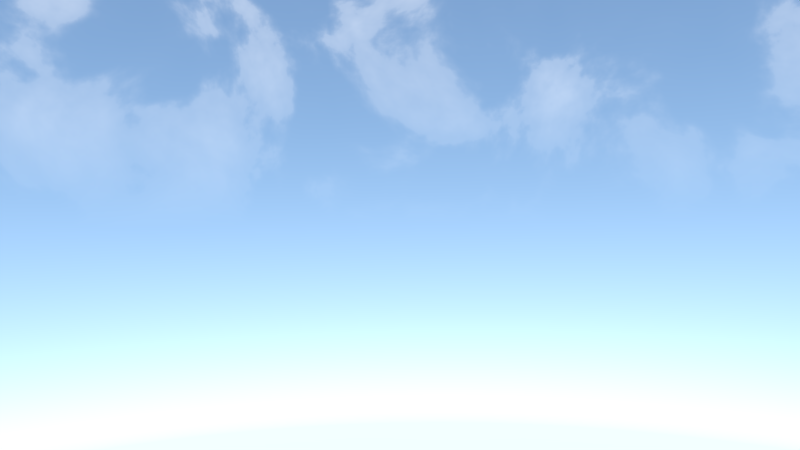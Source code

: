 # Source: DM-Bayern-Shot1.blend  (saved by Blender 2.76.0; exported with 4.5.12 LTS)
import bpy
from mathutils import Matrix  # noqa: F401  (used for matrix-valued properties, if any)

bpy.ops.wm.read_factory_settings(use_empty=True)
scene = bpy.context.scene
scene.name = 'Scene'

# ---- collections
col_collection_1 = bpy.data.collections.new('Collection 1'); scene.collection.children.link(col_collection_1)
col_blume = bpy.data.collections.new('Blume')  # instanced only; not linked into the scene
col_hase_001 = bpy.data.collections.new('Hase.001')  # instanced only; not linked into the scene
col_gras = bpy.data.collections.new('Gras')  # instanced only; not linked into the scene
col_huette = bpy.data.collections.new('Huette')  # instanced only; not linked into the scene
col_berge = bpy.data.collections.new('Berge')  # instanced only; not linked into the scene
col_baum1 = bpy.data.collections.new('Baum1')  # instanced only; not linked into the scene
col_masskrug_001 = bpy.data.collections.new('Masskrug.001')  # instanced only; not linked into the scene
col_ziege = bpy.data.collections.new('Ziege')  # instanced only; not linked into the scene
col_baum2 = bpy.data.collections.new('Baum2')  # instanced only; not linked into the scene
col_lanschaft = bpy.data.collections.new('Lanschaft')  # instanced only; not linked into the scene

# ---- materials (node trees are filled in below, after node groups)
mat_sonne = bpy.data.materials.new('sonne')
mat_sonne.alpha_threshold = 0.0
mat_sonne.roughness = 0.5
mat_beleuchtung = bpy.data.materials.new('beleuchtung')
mat_beleuchtung.alpha_threshold = 0.0
mat_beleuchtung.roughness = 0.5
mat_material = bpy.data.materials.new('Material')
mat_material.alpha_threshold = 0.0
mat_material.roughness = 0.5

# ---- material node trees
mat_sonne.use_nodes = True; mat_sonne.node_tree.nodes.clear()
_N = mat_sonne.node_tree.nodes; _L = mat_sonne.node_tree.links
n0 = _N.new('ShaderNodeOutputMaterial'); n0.name = 'Material Output'; n0.location = (300, 300)
n1 = _N.new('ShaderNodeEmission'); n1.name = 'Emission'; n1.location = (10, 300)
n1.inputs[0].default_value = (0.8689, 0.84, 0.4683, 1.0)
n1.inputs[1].default_value = 13.0
_L.new(n1.outputs[0], n0.inputs[0])
n0.is_active_output = True
mat_beleuchtung.use_nodes = True; mat_beleuchtung.node_tree.nodes.clear()
_N = mat_beleuchtung.node_tree.nodes; _L = mat_beleuchtung.node_tree.links
n0 = _N.new('ShaderNodeOutputMaterial'); n0.name = 'Material Output'; n0.location = (300, 300)
n1 = _N.new('ShaderNodeEmission'); n1.name = 'Emission'; n1.location = (10, 300)
n1.inputs[0].default_value = (0.5093, 1.0, 0.4765, 1.0)
_L.new(n1.outputs[0], n0.inputs[0])
n0.is_active_output = True
mat_material.use_nodes = True; mat_material.node_tree.nodes.clear()
_N = mat_material.node_tree.nodes; _L = mat_material.node_tree.links
n0 = _N.new('ShaderNodeOutputMaterial'); n0.name = 'Material Output'; n0.location = (300, 300)
n1 = _N.new('ShaderNodeEmission'); n1.name = 'Emission'; n1.location = (10, 300)
n1.inputs[0].default_value = (0.8, 0.7674, 0.5101, 1.0)
n1.inputs[1].default_value = 4.4
_L.new(n1.outputs[0], n0.inputs[0])
n0.is_active_output = True

# ---- world
world_world = bpy.data.worlds.new('World'); scene.world = world_world
world_world.use_nodes = True; world_world.node_tree.nodes.clear()
_N = world_world.node_tree.nodes; _L = world_world.node_tree.links
n0 = _N.new('ShaderNodeOutputWorld'); n0.name = 'World Output'; n0.location = (390, 300)
n1 = _N.new('ShaderNodeBackground'); n1.name = 'Background'; n1.location = (100, 300)
n1.inputs[1].default_value = 3.2
n2 = _N.new('ShaderNodeMix'); n2.name = 'Mix.001'; n2.location = (-391, 677)
n2.data_type = 'RGBA'
n2.blend_type = 'MULTIPLY'
n2.inputs[0].default_value = 1.0
n3 = _N.new('ShaderNodeValToRGB'); n3.name = 'ColorRamp.001'; n3.location = (-741, 518)
while len(n3.color_ramp.elements) > 1: n3.color_ramp.elements.remove(n3.color_ramp.elements[-1])
n3.color_ramp.elements[0].position = 0.0; n3.color_ramp.elements[0].color = (0.0, 0.0, 0.0, 1.0)
_e = n3.color_ramp.elements.new(0.4451); _e.color = (1.0, 1.0, 1.0, 1.0)
n4 = _N.new('ShaderNodeMix'); n4.name = 'Mix'; n4.location = (-139, 447)
n4.data_type = 'RGBA'
n5 = _N.new('ShaderNodeTexCoord'); n5.name = 'Texture Coordinate'; n5.location = (-1829, 319)
n6 = _N.new('ShaderNodeNormal'); n6.name = 'Normal'; n6.location = (-931, 493)
n7 = _N.new('ShaderNodeTexSky'); n7.name = 'Sky Texture'; n7.location = (-432, 359)
n7.sky_type = 'HOSEK_WILKIE'
n7.ground_albedo = 1.0
n7.sun_elevation = 1.571
n8 = _N.new('ShaderNodeMapping'); n8.name = 'Mapping'; n8.location = (-1452, 288)
n8.inputs[1].default_value = (0.0, 0.0, 0.3)
n9 = _N.new('ShaderNodeValToRGB'); n9.name = 'ColorRamp'; n9.location = (-851, 783)
n9.width = 280
n9.color_ramp.interpolation = 'B_SPLINE'
while len(n9.color_ramp.elements) > 1: n9.color_ramp.elements.remove(n9.color_ramp.elements[-1])
n9.color_ramp.elements[0].position = 0.0; n9.color_ramp.elements[0].color = (0.0, 0.0, 0.0, 1.0)
_e = n9.color_ramp.elements.new(0.4411); _e.color = (0.01014, 0.01014, 0.01014, 1.0)
_e = n9.color_ramp.elements.new(0.5); _e.color = (0.08851, 0.08851, 0.08851, 1.0)
_e = n9.color_ramp.elements.new(0.8417); _e.color = (1.0, 1.0, 1.0, 1.0)
n10 = _N.new('ShaderNodeTexNoise'); n10.name = 'Noise Texture'; n10.location = (-1470, 762)
n10.inputs[3].default_value = 16.0
n10.inputs[8].default_value = 0.25
n11 = _N.new('ShaderNodeMapping'); n11.name = 'Mapping.001'; n11.location = (-1252, 785)
n11.vector_type = 'VECTOR'
n11.inputs[3].default_value = (0.7, 1.0, 1.0)
_L.new(n1.outputs[0], n0.inputs[0])
_L.new(n7.outputs[0], n4.inputs[6])
_L.new(n4.outputs[2], n1.inputs[0])
_L.new(n9.outputs[0], n2.inputs[6])
_L.new(n2.outputs[2], n4.inputs[0])
_L.new(n3.outputs[0], n2.inputs[7])
_L.new(n5.outputs[0], n8.inputs[0])
_L.new(n6.outputs[1], n3.inputs[0])
_L.new(n5.outputs[0], n6.inputs[0])
_L.new(n8.outputs[0], n7.inputs[0])
_L.new(n10.outputs[0], n11.inputs[0])
_L.new(n11.outputs[0], n9.inputs[0])
n0.is_active_output = True
world_world.color = (0.05088, 0.05088, 0.05088)
world_world.use_sun_shadow = False
world_world.sun_shadow_jitter_overblur = 0.0
world_world.cycles.sampling_method = 'MANUAL'
world_world.cycles.sample_map_resolution = 256
world_world.light_settings.ao_factor = 0.1772
world_world.light_settings.distance = 3.3

# ---- cameras
cam_camera = bpy.data.cameras.new('Camera')
cam_camera.sensor_fit = 'HORIZONTAL'
cam_camera.clip_end = 2000.0
cam_camera.lens = 19.38
cam_camera.sensor_width = 24.4
cam_camera.sensor_height = 13.5
cam_camera.display_size = 2.0
cam_camera.dof.focus_distance = 0.0

# ---- lights
light_sun = bpy.data.lights.new('Sun', 'SUN')
light_sun.color = (0.9874, 1.0, 0.6092)
light_sun.transmission_factor = 0.0
light_sun.angle = 0.9273
light_sun.energy = 7.7
light_sun.shadow_buffer_clip_start = 0.5
light_sun.shadow_soft_size = 0.5
light_sun.shadow_cascade_max_distance = 1000.0
light_sun.cycles.use_multiple_importance_sampling = False

# ---- meshes
me_circle_003 = bpy.data.meshes.new('Circle.003')
me_circle_003.from_pydata([(0.0, 1.0, 0.0), (-0.342, 0.9397, 0.0), (-0.6428, 0.766, 0.0), (-0.866, 0.5, 0.0), (-0.9848, 0.1736, 0.0), (-0.9848, -0.1736, 0.0), (-0.866, -0.5, 0.0), (-0.6428, -0.766, 0.0), (-0.342, -0.9397, 0.0), (-1.51e-07, -1.0, 0.0), (0.342, -0.9397, 0.0), (0.6428, -0.766, 0.0), (0.866, -0.5, 0.0), (0.9848, -0.1736, 0.0), (0.9848, 0.1736, 0.0), (0.866, 0.5, 0.0), (0.6428, 0.766, 0.0), (0.342, 0.9397, 0.0)], [], [(1, 2, 3, 4, 5, 6, 7, 8, 9, 10, 11, 12, 13, 14, 15, 16, 17, 0)])
me_circle_003.materials.append(mat_sonne)
me_circle_003.use_remesh_preserve_volume = False
me_circle_003.use_remesh_preserve_attributes = False
me_circle_003.use_mirror_vertex_groups = False
me_circle_003.update()
me_circle_002 = bpy.data.meshes.new('Circle.002')
me_circle_002.from_pydata([(0.0, 1.0, 0.0), (-0.342, 0.9397, 0.0), (-0.6428, 0.766, 0.0), (-0.866, 0.5, 0.0), (-0.9848, 0.1736, 0.0), (-0.9848, -0.1736, 0.0), (-0.866, -0.5, 0.0), (-0.6428, -0.766, 0.0), (-0.342, -0.9397, 0.0), (-1.51e-07, -1.0, 0.0), (0.342, -0.9397, 0.0), (0.6428, -0.766, 0.0), (0.866, -0.5, 0.0), (0.9848, -0.1736, 0.0), (0.9848, 0.1736, 0.0), (0.866, 0.5, 0.0), (0.6428, 0.766, 0.0), (0.342, 0.9397, 0.0)], [], [(1, 2, 3, 4, 5, 6, 7, 8, 9, 10, 11, 12, 13, 14, 15, 16, 17, 0)])
me_circle_002.materials.append(mat_sonne)
me_circle_002.use_remesh_preserve_volume = False
me_circle_002.use_remesh_preserve_attributes = False
me_circle_002.use_mirror_vertex_groups = False
me_circle_002.update()
me_circle_001 = bpy.data.meshes.new('Circle.001')
me_circle_001.from_pydata([(0.0, 1.0, 0.0), (-0.342, 0.9397, 0.0), (-0.6428, 0.766, 0.0), (-0.866, 0.5, 0.0), (-0.9848, 0.1736, 0.0), (-0.9848, -0.1736, 0.0), (-0.866, -0.5, 0.0), (-0.6428, -0.766, 0.0), (-0.342, -0.9397, 0.0), (-1.51e-07, -1.0, 0.0), (0.342, -0.9397, 0.0), (0.6428, -0.766, 0.0), (0.866, -0.5, 0.0), (0.9848, -0.1736, 0.0), (0.9848, 0.1736, 0.0), (0.866, 0.5, 0.0), (0.6428, 0.766, 0.0), (0.342, 0.9397, 0.0)], [], [(1, 2, 3, 4, 5, 6, 7, 8, 9, 10, 11, 12, 13, 14, 15, 16, 17, 0)])
me_circle_001.polygons.foreach_set('material_index', [1])
me_circle_001.materials.append(mat_sonne)
me_circle_001.materials.append(mat_beleuchtung)
me_circle_001.use_remesh_preserve_volume = False
me_circle_001.use_remesh_preserve_attributes = False
me_circle_001.use_mirror_vertex_groups = False
me_circle_001.update()
me_circle = bpy.data.meshes.new('Circle')
me_circle.from_pydata([(-4.858, -6.959, -4.079), (-5.035, -6.95, -4.076), (-5.207, -6.906, -4.067), (-5.367, -6.831, -4.052), (-5.509, -6.726, -4.032), (-5.627, -6.596, -4.008), (-5.717, -6.445, -3.981), (-5.776, -6.28, -3.951), (-5.801, -6.107, -3.92), (-5.791, -5.933, -3.888), (-5.746, -5.764, -3.858), (-5.669, -5.606, -3.831), (-5.563, -5.467, -3.806), (-5.43, -5.35, -3.786), (-5.278, -5.261, -3.771), (-5.11, -5.203, -3.762), (-4.934, -5.179, -3.759), (-4.757, -5.188, -3.761), (-4.585, -5.232, -3.77), (-4.425, -5.307, -3.785), (-4.283, -5.412, -3.805), (-4.165, -5.542, -3.829), (-4.075, -5.693, -3.856), (-4.016, -5.857, -3.886), (-3.992, -6.03, -3.917), (-4.002, -6.205, -3.949), (-4.046, -6.374, -3.979), (-4.123, -6.532, -4.006), (-4.23, -6.671, -4.031), (-4.362, -6.788, -4.051), (-4.515, -6.877, -4.066), (-4.682, -6.935, -4.075)], [], [(1, 2, 3, 4, 5, 6, 7, 8, 9, 10, 11, 12, 13, 14, 15, 16, 17, 18, 19, 20, 21, 22, 23, 24, 25, 26, 27, 28, 29, 30, 31, 0)])
me_circle.materials.append(mat_material)
me_circle.use_remesh_preserve_volume = False
me_circle.use_remesh_preserve_attributes = False
me_circle.use_mirror_vertex_groups = False
me_circle.update()

# ---- objects
ob_licht_1_001 = bpy.data.objects.new('Licht 1.001', me_circle_003)
ob_blume_003 = bpy.data.objects.new('Blume.003', None)
ob_blume_002 = bpy.data.objects.new('Blume.002', None)
ob_blume_001 = bpy.data.objects.new('Blume.001', None)
ob_blume = bpy.data.objects.new('Blume', None)
ob_licht_2 = bpy.data.objects.new('Licht 2', me_circle_002)
ob_licht_1 = bpy.data.objects.new('Licht 1', me_circle_001)
ob_hase_001 = bpy.data.objects.new('Hase.001', None)
ob_gras_000 = bpy.data.objects.new('Gras.000', None)
ob_licht_huette = bpy.data.objects.new('Licht huette', me_circle)
ob_huette = bpy.data.objects.new('Huette', None)
ob_camera = bpy.data.objects.new('Camera', cam_camera)
ob_gras_007 = bpy.data.objects.new('Gras.007', None)
ob_gras_006 = bpy.data.objects.new('Gras.006', None)
ob_gras_005 = bpy.data.objects.new('Gras.005', None)
ob_gras_004 = bpy.data.objects.new('Gras.004', None)
ob_gras_003 = bpy.data.objects.new('Gras.003', None)
ob_gras_002 = bpy.data.objects.new('Gras.002', None)
ob_berge = bpy.data.objects.new('Berge', None)
ob_baum1_003 = bpy.data.objects.new('Baum1.003', None)
ob_sun = bpy.data.objects.new('Sun', light_sun)
ob_masskrug_001 = bpy.data.objects.new('Masskrug.001', None)
ob_ziege = bpy.data.objects.new('Ziege', None)
ob_baum2_002 = bpy.data.objects.new('Baum2.002', None)
ob_baum1_002 = bpy.data.objects.new('Baum1.002', None)
ob_baum2_001 = bpy.data.objects.new('Baum2.001', None)
ob_baum2 = bpy.data.objects.new('Baum2', None)
ob_baum1_001 = bpy.data.objects.new('Baum1.001', None)
ob_baum1 = bpy.data.objects.new('Baum1', None)
ob_lanschaft = bpy.data.objects.new('Lanschaft', None)

# ---- transforms, parenting, visibility, modifiers, constraints
ob_licht_1_001.location = (52.18, 6.474, 28.61)
ob_licht_1_001.rotation_euler = (0.4747, 0.7681, 0.7899)
ob_licht_1_001.scale = (-18.6, -18.6, -18.6)
ob_licht_1_001.visible_camera = False
ob_licht_1_001.visible_shadow = False
ob_licht_1_001.lineart.crease_threshold = 0.0
ob_blume_003.location = (17.76, 0.8414, 2.104)
ob_blume_003.rotation_euler = (-0.1098, 0.2256, -0.4168)
ob_blume_003.scale = (0.8228, 0.8228, 0.8228)
ob_blume_003.empty_image_offset = (0.0, 0.0)
ob_blume_003.show_instancer_for_render = False
ob_blume_003.instance_type = 'COLLECTION'
ob_blume_003.lineart.crease_threshold = 0.0
ob_blume_002.location = (19.9, -9.501, 2.357)
ob_blume_002.rotation_euler = (-0.09624, 0.5104, -0.6923)
ob_blume_002.empty_image_offset = (0.0, 0.0)
ob_blume_002.show_instancer_for_render = False
ob_blume_002.instance_type = 'COLLECTION'
ob_blume_002.lineart.crease_threshold = 0.0
ob_blume_001.location = (20.52, -8.026, 2.302)
ob_blume_001.rotation_euler = (0.0, 0.4015, 0.281)
ob_blume_001.empty_image_offset = (0.0, 0.0)
ob_blume_001.show_instancer_for_render = False
ob_blume_001.instance_type = 'COLLECTION'
ob_blume_001.lineart.crease_threshold = 0.0
ob_blume.location = (18.09, -3.495, 2.349)
ob_blume.rotation_euler = (0.0, 0.4015, -0.3233)
ob_blume.empty_image_offset = (0.0, 0.0)
ob_blume.show_instancer_for_render = False
ob_blume.instance_type = 'COLLECTION'
ob_blume.lineart.crease_threshold = 0.0
ob_licht_2.location = (17.47, 2.155, 4.921)
ob_licht_2.rotation_euler = (2.921, 1.358, 1.927)
ob_licht_2.scale = (2.68, 2.68, 2.68)
ob_licht_2.hide_viewport = True
ob_licht_2.visible_camera = False
ob_licht_2.lineart.crease_threshold = 0.0
ob_licht_1.location = (22.63, -4.7, 3.952)
ob_licht_1.rotation_euler = (0.0, 1.496, -0.8632)
ob_licht_1.scale = (1.834, 1.834, 1.834)
ob_licht_1.hide_viewport = True
ob_licht_1.visible_camera = False
ob_licht_1.visible_shadow = False
ob_licht_1.lineart.crease_threshold = 0.0
ob_hase_001.location = (18.37, 1.691, 1.777)
ob_hase_001.rotation_euler = (-0.06864, 0.1915, 0.5256)
ob_hase_001.empty_image_offset = (0.0, 0.0)
ob_hase_001.show_instancer_for_render = False
ob_hase_001.instance_type = 'COLLECTION'
ob_hase_001.lineart.crease_threshold = 0.0
ob_gras_000.location = (15.53, -2.465, 2.642)
ob_gras_000.rotation_euler = (-0.2409, -0.1503, -2.371)
ob_gras_000.scale = (0.7733, 0.7679, 0.7954)
ob_gras_000.empty_image_offset = (0.0, 0.0)
ob_gras_000.show_instancer_for_render = False
ob_gras_000.instance_type = 'COLLECTION'
ob_gras_000.lineart.crease_threshold = 0.0
ob_licht_huette.location = (11.68, -0.6623, 11.3)
ob_licht_huette.visible_camera = False
ob_licht_huette.lineart.crease_threshold = 0.0
ob_huette.location = (6.277, -6.287, 3.446)
ob_huette.rotation_euler = (-0.03956, 0.0149, 0.8752)
ob_huette.scale = (2.523, 2.523, 2.523)
ob_huette.empty_image_offset = (0.0, 0.0)
ob_huette.show_instancer_for_render = False
ob_huette.instance_type = 'COLLECTION'
ob_huette.lineart.crease_threshold = 0.0
ob_camera.location = (30.08, -5.685, 3.727)
ob_camera.rotation_euler = (1.569, 0.01784, 1.448)
ob_camera.lineart.crease_threshold = 0.0
ob_gras_007.location = (20.0, 1.129, 1.651)
ob_gras_007.rotation_euler = (-0.2014, -0.2279, -0.8359)
ob_gras_007.scale = (0.643, 0.6384, 0.6613)
ob_gras_007.empty_image_offset = (0.0, 0.0)
ob_gras_007.show_instancer_for_render = False
ob_gras_007.instance_type = 'COLLECTION'
ob_gras_007.lineart.crease_threshold = 0.0
ob_gras_006.location = (20.82, -10.64, 2.242)
ob_gras_006.rotation_euler = (-0.009853, -0.4355, -3.437)
ob_gras_006.scale = (0.8507, 0.8598, 0.6544)
ob_gras_006.empty_image_offset = (0.0, 0.0)
ob_gras_006.show_instancer_for_render = False
ob_gras_006.instance_type = 'COLLECTION'
ob_gras_006.lineart.crease_threshold = 0.0
ob_gras_005.location = (22.65, -13.09, 1.743)
ob_gras_005.rotation_euler = (-0.01595, -0.1436, -3.285)
ob_gras_005.scale = (0.6442, 0.6511, 0.4955)
ob_gras_005.empty_image_offset = (0.0, 0.0)
ob_gras_005.show_instancer_for_render = False
ob_gras_005.instance_type = 'COLLECTION'
ob_gras_005.lineart.crease_threshold = 0.0
ob_gras_004.location = (22.27, -7.044, 1.925)
ob_gras_004.rotation_euler = (0.0, 0.0, -2.998)
ob_gras_004.scale = (0.9671, 0.9671, 0.5196)
ob_gras_004.empty_image_offset = (0.0, 0.0)
ob_gras_004.show_instancer_for_render = False
ob_gras_004.instance_type = 'COLLECTION'
ob_gras_004.lineart.crease_threshold = 0.0
ob_gras_003.location = (23.7, -3.498, 1.418)
ob_gras_003.rotation_euler = (0.0, -0.0, -1.953)
ob_gras_003.scale = (0.4994, 0.4994, 0.2683)
ob_gras_003.empty_image_offset = (0.0, 0.0)
ob_gras_003.show_instancer_for_render = False
ob_gras_003.instance_type = 'COLLECTION'
ob_gras_003.lineart.crease_threshold = 0.0
ob_gras_002.location = (18.96, -4.4, 2.305)
ob_gras_002.rotation_euler = (-0.04826, -0.0, 0.0)
ob_gras_002.scale = (0.617, 0.617, 0.5489)
ob_gras_002.empty_image_offset = (0.0, 0.0)
ob_gras_002.show_instancer_for_render = False
ob_gras_002.instance_type = 'COLLECTION'
ob_gras_002.lineart.crease_threshold = 0.0
ob_berge.location = (-302.2, 125.4, -39.62)
ob_berge.rotation_euler = (-0.1001, -0.1156, -0.4668)
ob_berge.scale = (32.43, 40.78, 49.62)
ob_berge.empty_image_offset = (0.0, 0.0)
ob_berge.show_instancer_for_render = False
ob_berge.instance_type = 'COLLECTION'
ob_berge.lineart.crease_threshold = 0.0
ob_baum1_003.location = (22.71, -8.335, 1.795)
ob_baum1_003.rotation_euler = (-0.06833, 0.02167, -1.282)
ob_baum1_003.scale = (0.7696, 0.7696, 0.7696)
ob_baum1_003.empty_image_offset = (0.0, 0.0)
ob_baum1_003.show_instancer_for_render = False
ob_baum1_003.instance_type = 'COLLECTION'
ob_baum1_003.lineart.crease_threshold = 0.0
ob_sun.location = (52.68, -0.1864, 48.21)
ob_sun.hide_viewport = True
ob_sun.lineart.crease_threshold = 0.0
ob_masskrug_001.location = (21.32, -1.518, 1.742)
ob_masskrug_001.rotation_euler = (-0.0846, 0.0319, -0.09968)
ob_masskrug_001.scale = (0.1842, 0.1842, 0.1842)
ob_masskrug_001.empty_image_offset = (0.0, 0.0)
ob_masskrug_001.show_instancer_for_render = False
ob_masskrug_001.instance_type = 'COLLECTION'
ob_masskrug_001.lineart.crease_threshold = 0.0
ob_ziege.location = (20.98, -2.461, 1.867)
ob_ziege.rotation_euler = (-0.1107, 0.01269, -0.4517)
ob_ziege.scale = (1.176, 1.176, 1.176)
ob_ziege.empty_image_offset = (0.0, 0.0)
ob_ziege.show_instancer_for_render = False
ob_ziege.instance_type = 'COLLECTION'
ob_ziege.lineart.crease_threshold = 0.0
ob_baum2_002.location = (13.18, -8.049, 3.426)
ob_baum2_002.rotation_euler = (0.0, -0.0, -0.5026)
ob_baum2_002.scale = (0.65, 0.65, 0.65)
ob_baum2_002.empty_image_offset = (0.0, 0.0)
ob_baum2_002.show_instancer_for_render = False
ob_baum2_002.instance_type = 'COLLECTION'
ob_baum2_002.lineart.crease_threshold = 0.0
ob_baum1_002.location = (9.445, -12.44, 3.484)
ob_baum1_002.rotation_euler = (0.03541, -0.07756, 1.654)
ob_baum1_002.scale = (1.368, 1.368, 1.368)
ob_baum1_002.empty_image_offset = (0.0, 0.0)
ob_baum1_002.show_instancer_for_render = False
ob_baum1_002.instance_type = 'COLLECTION'
ob_baum1_002.lineart.crease_threshold = 0.0
ob_baum2_001.location = (19.32, -6.493, 2.298)
ob_baum2_001.rotation_euler = (0.0, -0.0, -0.9257)
ob_baum2_001.scale = (0.7709, 0.7709, 0.738)
ob_baum2_001.empty_image_offset = (0.0, 0.0)
ob_baum2_001.show_instancer_for_render = False
ob_baum2_001.instance_type = 'COLLECTION'
ob_baum2_001.lineart.crease_threshold = 0.0
ob_baum2.location = (20.02, -12.64, 2.149)
ob_baum2.rotation_euler = (0.04508, 0.09865, 0.004443)
ob_baum2.scale = (1.05, 1.05, 1.05)
ob_baum2.empty_image_offset = (0.0, 0.0)
ob_baum2.show_instancer_for_render = False
ob_baum2.instance_type = 'COLLECTION'
ob_baum2.lineart.crease_threshold = 0.0
ob_baum1_001.location = (14.02, -12.74, 2.987)
ob_baum1_001.rotation_euler = (0.04428, -0.08476, 2.254)
ob_baum1_001.scale = (0.9073, 0.9073, 0.9073)
ob_baum1_001.empty_image_offset = (0.0, 0.0)
ob_baum1_001.show_instancer_for_render = False
ob_baum1_001.instance_type = 'COLLECTION'
ob_baum1_001.lineart.crease_threshold = 0.0
ob_baum1.location = (17.07, -9.068, 2.786)
ob_baum1.rotation_euler = (-0.08286, -0.0273, -1.888)
ob_baum1.empty_image_offset = (0.0, 0.0)
ob_baum1.show_instancer_for_render = False
ob_baum1.instance_type = 'COLLECTION'
ob_baum1.lineart.crease_threshold = 0.0
ob_lanschaft.location = (0.0, 0.0, -3.469)
ob_lanschaft.empty_image_offset = (0.0, 0.0)
ob_lanschaft.show_instancer_for_render = False
ob_lanschaft.instance_type = 'COLLECTION'
ob_lanschaft.lineart.crease_threshold = 0.0
ob_blume_003.instance_collection = col_blume
ob_blume_002.instance_collection = col_blume
ob_blume_001.instance_collection = col_blume
ob_blume.instance_collection = col_blume
ob_hase_001.instance_collection = col_hase_001
ob_gras_000.instance_collection = col_gras
ob_huette.instance_collection = col_huette
ob_gras_007.instance_collection = col_gras
ob_gras_006.instance_collection = col_gras
ob_gras_005.instance_collection = col_gras
ob_gras_004.instance_collection = col_gras
ob_gras_003.instance_collection = col_gras
ob_gras_002.instance_collection = col_gras
ob_berge.instance_collection = col_berge
ob_baum1_003.instance_collection = col_baum1
ob_masskrug_001.instance_collection = col_masskrug_001
ob_ziege.instance_collection = col_ziege
ob_baum2_002.instance_collection = col_baum2
ob_baum1_002.instance_collection = col_baum1
ob_baum2_001.instance_collection = col_baum2
ob_baum2.instance_collection = col_baum2
ob_baum1_001.instance_collection = col_baum1
ob_baum1.instance_collection = col_baum1
ob_lanschaft.instance_collection = col_lanschaft

# ---- collection membership
col_collection_1.objects.link(ob_licht_1_001)
col_collection_1.objects.link(ob_blume_003)
col_collection_1.objects.link(ob_blume_002)
col_collection_1.objects.link(ob_blume_001)
col_collection_1.objects.link(ob_blume)
col_collection_1.objects.link(ob_licht_2)
col_collection_1.objects.link(ob_licht_1)
col_collection_1.objects.link(ob_hase_001)
col_collection_1.objects.link(ob_gras_000)
col_collection_1.objects.link(ob_licht_huette)
col_collection_1.objects.link(ob_huette)
col_collection_1.objects.link(ob_camera)
col_collection_1.objects.link(ob_gras_007)
col_collection_1.objects.link(ob_gras_006)
col_collection_1.objects.link(ob_gras_005)
col_collection_1.objects.link(ob_gras_004)
col_collection_1.objects.link(ob_gras_003)
col_collection_1.objects.link(ob_gras_002)
col_collection_1.objects.link(ob_berge)
col_collection_1.objects.link(ob_baum1_003)
col_collection_1.objects.link(ob_sun)
col_collection_1.objects.link(ob_masskrug_001)
col_collection_1.objects.link(ob_ziege)
col_collection_1.objects.link(ob_baum2_002)
col_collection_1.objects.link(ob_baum1_002)
col_collection_1.objects.link(ob_baum2_001)
col_collection_1.objects.link(ob_baum2)
col_collection_1.objects.link(ob_baum1_001)
col_collection_1.objects.link(ob_baum1)
col_collection_1.objects.link(ob_lanschaft)

# ---- scene / render settings (as saved in the file)
scene.camera = ob_camera
scene.frame_start = 220; scene.frame_end = 220; scene.frame_set(220)
scene.render.engine = 'CYCLES'
scene.render.image_settings.color_mode = 'RGB'
scene.render.fps = 30
scene.render.dither_intensity = 0.0
scene.cycles.use_denoising = False
scene.cycles.samples = 100
scene.cycles.sampling_pattern = 'TABULATED_SOBOL'
scene.cycles.light_sampling_threshold = 0.0
scene.cycles.use_adaptive_sampling = False
scene.cycles.use_light_tree = False
scene.cycles.blur_glossy = 0.0
scene.cycles.pixel_filter_type = 'GAUSSIAN'
scene.cycles.sample_clamp_indirect = 0.0
scene.view_settings.view_transform = 'Standard'
bpy.context.view_layer.update()

